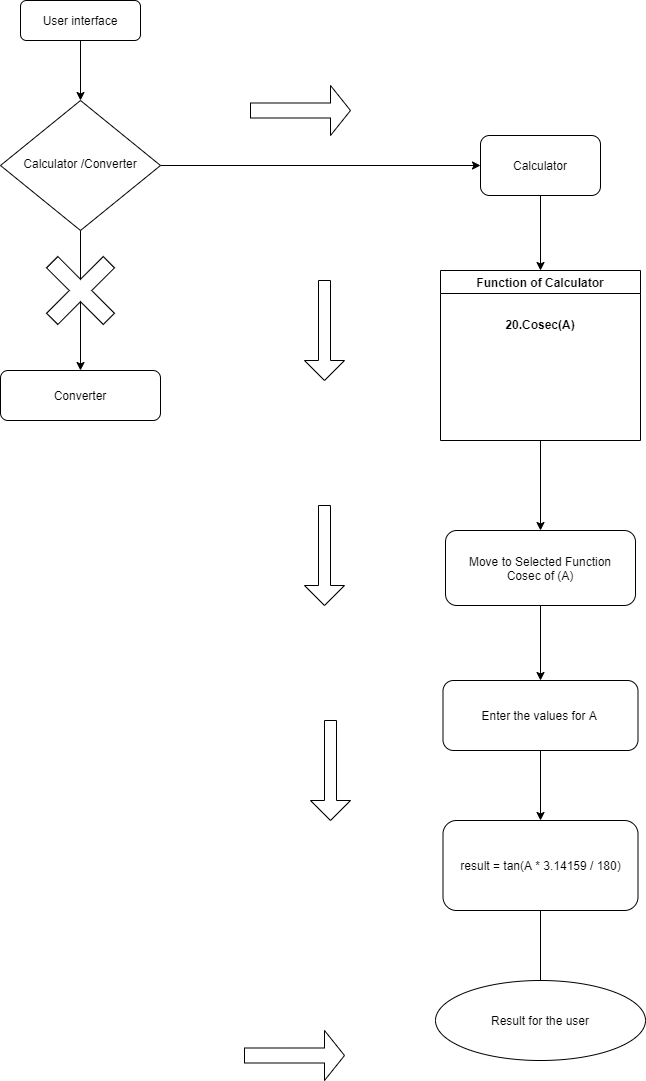

The diagram above was exported from draw.io. Its source (the exported page's mxGraphModel, read from the mxfile embedded in the PNG):
<mxGraphModel dx="460" dy="824" grid="1" gridSize="10" guides="1" tooltips="1" connect="1" arrows="1" fold="1" page="1" pageScale="1" pageWidth="827" pageHeight="1169" math="0" shadow="0">
  <root>
    <mxCell id="WIyWlLk6GJQsqaUBKTNV-0" />
    <mxCell id="WIyWlLk6GJQsqaUBKTNV-1" parent="WIyWlLk6GJQsqaUBKTNV-0" />
    <mxCell id="woiIGtfiR9zEG-T-wFo3-4" style="edgeStyle=orthogonalEdgeStyle;rounded=0;orthogonalLoop=1;jettySize=auto;html=1;exitX=0.5;exitY=1;exitDx=0;exitDy=0;entryX=0.5;entryY=0;entryDx=0;entryDy=0;" parent="WIyWlLk6GJQsqaUBKTNV-1" source="WIyWlLk6GJQsqaUBKTNV-3" target="WIyWlLk6GJQsqaUBKTNV-6" edge="1">
      <mxGeometry relative="1" as="geometry" />
    </mxCell>
    <mxCell id="WIyWlLk6GJQsqaUBKTNV-3" value="User interface&lt;br&gt;" style="rounded=1;whiteSpace=wrap;html=1;fontSize=12;glass=0;strokeWidth=1;shadow=0;" parent="WIyWlLk6GJQsqaUBKTNV-1" vertex="1">
      <mxGeometry x="90" y="30" width="120" height="40" as="geometry" />
    </mxCell>
    <mxCell id="woiIGtfiR9zEG-T-wFo3-5" style="edgeStyle=orthogonalEdgeStyle;rounded=0;orthogonalLoop=1;jettySize=auto;html=1;entryX=0;entryY=0.5;entryDx=0;entryDy=0;" parent="WIyWlLk6GJQsqaUBKTNV-1" source="WIyWlLk6GJQsqaUBKTNV-6" target="woiIGtfiR9zEG-T-wFo3-0" edge="1">
      <mxGeometry relative="1" as="geometry" />
    </mxCell>
    <mxCell id="3kft3gkb5o3B5D04hbvh-4" value="" style="edgeStyle=orthogonalEdgeStyle;rounded=0;orthogonalLoop=1;jettySize=auto;html=1;" parent="WIyWlLk6GJQsqaUBKTNV-1" source="WIyWlLk6GJQsqaUBKTNV-6" target="woiIGtfiR9zEG-T-wFo3-19" edge="1">
      <mxGeometry relative="1" as="geometry" />
    </mxCell>
    <mxCell id="WIyWlLk6GJQsqaUBKTNV-6" value="Calculator /Converter" style="rhombus;whiteSpace=wrap;html=1;shadow=0;fontFamily=Helvetica;fontSize=12;align=center;strokeWidth=1;spacing=6;spacingTop=-4;" parent="WIyWlLk6GJQsqaUBKTNV-1" vertex="1">
      <mxGeometry x="70" y="130" width="160" height="130" as="geometry" />
    </mxCell>
    <mxCell id="woiIGtfiR9zEG-T-wFo3-8" style="edgeStyle=orthogonalEdgeStyle;rounded=0;orthogonalLoop=1;jettySize=auto;html=1;exitX=0.5;exitY=1;exitDx=0;exitDy=0;entryX=0.5;entryY=0;entryDx=0;entryDy=0;" parent="WIyWlLk6GJQsqaUBKTNV-1" source="woiIGtfiR9zEG-T-wFo3-0" target="woiIGtfiR9zEG-T-wFo3-7" edge="1">
      <mxGeometry relative="1" as="geometry" />
    </mxCell>
    <mxCell id="woiIGtfiR9zEG-T-wFo3-0" value="Calculator" style="rounded=1;whiteSpace=wrap;html=1;" parent="WIyWlLk6GJQsqaUBKTNV-1" vertex="1">
      <mxGeometry x="550" y="165" width="120" height="60" as="geometry" />
    </mxCell>
    <mxCell id="woiIGtfiR9zEG-T-wFo3-13" style="edgeStyle=orthogonalEdgeStyle;rounded=0;orthogonalLoop=1;jettySize=auto;html=1;exitX=0.5;exitY=1;exitDx=0;exitDy=0;entryX=0.5;entryY=0;entryDx=0;entryDy=0;" parent="WIyWlLk6GJQsqaUBKTNV-1" source="woiIGtfiR9zEG-T-wFo3-7" target="woiIGtfiR9zEG-T-wFo3-10" edge="1">
      <mxGeometry relative="1" as="geometry" />
    </mxCell>
    <mxCell id="woiIGtfiR9zEG-T-wFo3-7" value="&#10;&#10;&#10;Function of Calculator&#10;&#10;&#10;20.Cosec(A)" style="swimlane;" parent="WIyWlLk6GJQsqaUBKTNV-1" vertex="1">
      <mxGeometry x="510" y="300" width="200" height="170" as="geometry" />
    </mxCell>
    <mxCell id="woiIGtfiR9zEG-T-wFo3-12" style="edgeStyle=orthogonalEdgeStyle;rounded=0;orthogonalLoop=1;jettySize=auto;html=1;exitX=0.5;exitY=1;exitDx=0;exitDy=0;entryX=0.5;entryY=0;entryDx=0;entryDy=0;" parent="WIyWlLk6GJQsqaUBKTNV-1" source="woiIGtfiR9zEG-T-wFo3-10" target="woiIGtfiR9zEG-T-wFo3-11" edge="1">
      <mxGeometry relative="1" as="geometry" />
    </mxCell>
    <mxCell id="woiIGtfiR9zEG-T-wFo3-10" value="Move to Selected Function&lt;br&gt;Cosec of (A)" style="rounded=1;whiteSpace=wrap;html=1;" parent="WIyWlLk6GJQsqaUBKTNV-1" vertex="1">
      <mxGeometry x="515" y="560" width="190" height="75" as="geometry" />
    </mxCell>
    <mxCell id="woiIGtfiR9zEG-T-wFo3-15" style="edgeStyle=orthogonalEdgeStyle;rounded=0;orthogonalLoop=1;jettySize=auto;html=1;entryX=0.5;entryY=0;entryDx=0;entryDy=0;" parent="WIyWlLk6GJQsqaUBKTNV-1" source="woiIGtfiR9zEG-T-wFo3-11" target="woiIGtfiR9zEG-T-wFo3-14" edge="1">
      <mxGeometry relative="1" as="geometry" />
    </mxCell>
    <mxCell id="woiIGtfiR9zEG-T-wFo3-11" value="Enter the values for A&amp;nbsp;" style="rounded=1;whiteSpace=wrap;html=1;" parent="WIyWlLk6GJQsqaUBKTNV-1" vertex="1">
      <mxGeometry x="512.5" y="710" width="195" height="70" as="geometry" />
    </mxCell>
    <mxCell id="woiIGtfiR9zEG-T-wFo3-17" value="" style="edgeStyle=orthogonalEdgeStyle;rounded=0;orthogonalLoop=1;jettySize=auto;html=1;" parent="WIyWlLk6GJQsqaUBKTNV-1" source="woiIGtfiR9zEG-T-wFo3-14" edge="1">
      <mxGeometry relative="1" as="geometry">
        <mxPoint x="610" y="1050" as="targetPoint" />
      </mxGeometry>
    </mxCell>
    <mxCell id="woiIGtfiR9zEG-T-wFo3-14" value="result = tan(A * 3.14159 / 180)" style="rounded=1;whiteSpace=wrap;html=1;" parent="WIyWlLk6GJQsqaUBKTNV-1" vertex="1">
      <mxGeometry x="512.5" y="850" width="195" height="90" as="geometry" />
    </mxCell>
    <mxCell id="woiIGtfiR9zEG-T-wFo3-18" value="Result for the user" style="ellipse;whiteSpace=wrap;html=1;" parent="WIyWlLk6GJQsqaUBKTNV-1" vertex="1">
      <mxGeometry x="505" y="1010" width="210" height="80" as="geometry" />
    </mxCell>
    <mxCell id="woiIGtfiR9zEG-T-wFo3-19" value="Converter" style="rounded=1;whiteSpace=wrap;html=1;" parent="WIyWlLk6GJQsqaUBKTNV-1" vertex="1">
      <mxGeometry x="70" y="400" width="160" height="50" as="geometry" />
    </mxCell>
    <mxCell id="3kft3gkb5o3B5D04hbvh-5" value="" style="shape=cross;whiteSpace=wrap;html=1;rotation=-45;" parent="WIyWlLk6GJQsqaUBKTNV-1" vertex="1">
      <mxGeometry x="110" y="280" width="80" height="80" as="geometry" />
    </mxCell>
    <mxCell id="3kft3gkb5o3B5D04hbvh-6" value="" style="shape=singleArrow;direction=south;whiteSpace=wrap;html=1;" parent="WIyWlLk6GJQsqaUBKTNV-1" vertex="1">
      <mxGeometry x="374" y="310" width="40" height="100" as="geometry" />
    </mxCell>
    <mxCell id="3kft3gkb5o3B5D04hbvh-7" value="" style="shape=singleArrow;direction=south;whiteSpace=wrap;html=1;" parent="WIyWlLk6GJQsqaUBKTNV-1" vertex="1">
      <mxGeometry x="374" y="535" width="40" height="100" as="geometry" />
    </mxCell>
    <mxCell id="3kft3gkb5o3B5D04hbvh-8" value="" style="shape=singleArrow;direction=south;whiteSpace=wrap;html=1;" parent="WIyWlLk6GJQsqaUBKTNV-1" vertex="1">
      <mxGeometry x="380" y="750" width="40" height="100" as="geometry" />
    </mxCell>
    <mxCell id="3kft3gkb5o3B5D04hbvh-10" value="" style="shape=singleArrow;whiteSpace=wrap;html=1;" parent="WIyWlLk6GJQsqaUBKTNV-1" vertex="1">
      <mxGeometry x="314" y="1060" width="100" height="50" as="geometry" />
    </mxCell>
    <mxCell id="3kft3gkb5o3B5D04hbvh-11" value="" style="shape=singleArrow;whiteSpace=wrap;html=1;" parent="WIyWlLk6GJQsqaUBKTNV-1" vertex="1">
      <mxGeometry x="320" y="115" width="100" height="50" as="geometry" />
    </mxCell>
  </root>
</mxGraphModel>